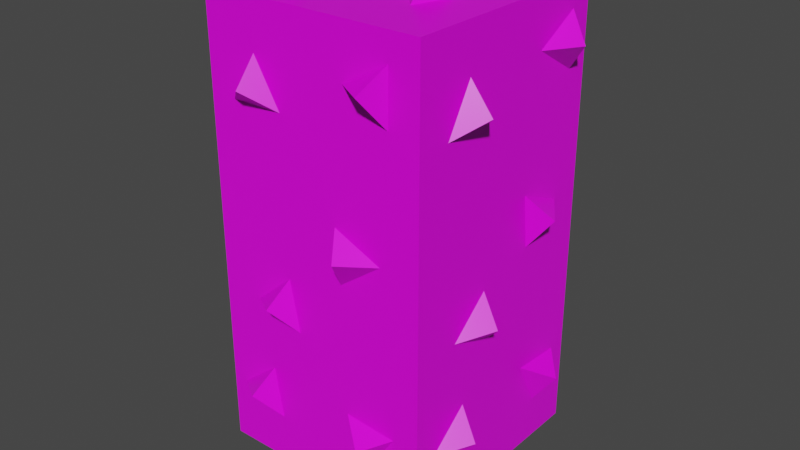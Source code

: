 # Source: RockWall.blend  (saved by Blender 3.1.7; exported with 4.5.12 LTS)
import bpy
from mathutils import Matrix  # noqa: F401  (used for matrix-valued properties, if any)

bpy.ops.wm.read_factory_settings(use_empty=True)
scene = bpy.context.scene
scene.name = 'Scene'

# ---- collections
col_collection = bpy.data.collections.new('Collection'); scene.collection.children.link(col_collection)

# ---- images (referenced by path relative to the original .blend; pixels are not part of the script)
import os
ASSET_DIR = os.environ.get("B2B_ASSET_DIR", "")  # directory of the original .blend (textures are referenced by path, not embedded)
HERE = os.path.dirname(os.path.abspath(__file__))  # packed textures are extracted next to this script under _unpacked/

def load_image(name, relpath, width, height, colorspace="sRGB"):
    """Load a texture the original file referenced (path relative to the .blend, or extracted next to this script)."""
    p = next((c for c in (os.path.join(HERE, relpath), os.path.join(ASSET_DIR, relpath)) if relpath and os.path.exists(c)), "")
    if p:
        img = bpy.data.images.load(p, check_existing=True)
        img.name = name
    else:  # same state as the original file: an image datablock whose file is absent (Cycles renders it pink)
        img = bpy.data.images.new(name, width, height)
        img.source = "FILE"
        img.filepath = "//" + (relpath or name)
    img.colorspace_settings.name = colorspace
    return img
img_siltstone_png = load_image('Siltstone.png', 'Siltstone.png', 1024, 1024, 'sRGB')

# ---- materials (node trees are filled in below, after node groups)
mat_material = bpy.data.materials.new('Material')
mat_material.alpha_threshold = 0.0
mat_material.use_transparent_shadow = False
mat_material.line_color = (0.0, 0.0, 0.0, 1.0)

# ---- material node trees
mat_material.use_nodes = True; mat_material.node_tree.nodes.clear()
_N = mat_material.node_tree.nodes; _L = mat_material.node_tree.links
n0 = _N.new('ShaderNodeOutputMaterial'); n0.name = 'Material Output'; n0.location = (300, 300)
n1 = _N.new('ShaderNodeBsdfPrincipled'); n1.name = 'Principled BSDF'; n1.location = (10, 300)
n1.distribution = 'GGX'
n1.subsurface_method = 'RANDOM_WALK_SKIN'
n1.inputs[2].default_value = 0.4
n1.inputs[3].default_value = 1.45
n1.inputs[27].default_value = (0.0, 0.0, 0.0, 1.0)
n1.inputs[28].default_value = 1.0
n2 = _N.new('ShaderNodeTexImage'); n2.name = 'Image Texture'; n2.location = (-280, 280)
n2.image = img_siltstone_png
_L.new(n1.outputs[0], n0.inputs[0])
_L.new(n2.outputs[0], n1.inputs[0])
n0.is_active_output = True

# ---- world
world_world = bpy.data.worlds.new('World'); scene.world = world_world
world_world.use_nodes = True; world_world.node_tree.nodes.clear()
_N = world_world.node_tree.nodes; _L = world_world.node_tree.links
n0 = _N.new('ShaderNodeOutputWorld'); n0.name = 'World Output'; n0.location = (300, 300)
n1 = _N.new('ShaderNodeBackground'); n1.name = 'Background'; n1.location = (10, 300)
n1.inputs[0].default_value = (0.05088, 0.05088, 0.05088, 1.0)
_L.new(n1.outputs[0], n0.inputs[0])
n0.is_active_output = True
world_world.color = (0.05088, 0.05088, 0.05088)
world_world.use_sun_shadow = False
world_world.sun_shadow_jitter_overblur = 0.0

# ---- meshes
me_cube = bpy.data.meshes.new('Cube')
me_cube.from_pydata([(3.0, 3.0, 6.0), (3.0, 3.0, 0.0), (0.0, 3.0, 0.0), (0.0, 3.0, 6.0), (0.0, 3.0, 6.0), (0.0, 3.0, 0.0), (3.0, 3.0, 0.0), (3.0, 0.0, 0.0), (0.0, 3.0, 0.0), (0.0, 0.0, 0.0), (3.0, 3.0, 6.0), (3.0, 0.0, 6.0), (0.0, 3.0, 6.0), (0.0, 0.0, 6.0), (3.0, 3.0, 6.0), (3.0, 3.0, 0.0), (3.0, 0.0, 6.0), (3.0, 0.0, 0.0), (3.0, 0.0, 6.0), (3.0, 0.0, 0.0), (0.0, 0.0, 6.0), (0.0, 0.0, 0.0), (0.0, 0.0, 6.0), (0.0, 0.0, 0.0), (0.1989, 6.706e-08, 0.8908), (0.6177, -0.2907, 1.001), (0.7418, 8.196e-08, 1.332), (0.861, 9.686e-08, 0.6427), (1.988, -5.215e-07, 5.311), (2.419, -0.2907, 5.345), (2.6, -4.992e-07, 5.649), (2.595, -4.843e-07, 4.95), (0.3584, -4.46e-07, 4.758), (0.7105, -0.2907, 5.01), (0.7084, -4.609e-07, 5.364), (1.065, -4.535e-07, 4.762), (1.901, -2.012e-07, 2.937), (2.039, -0.2907, 3.347), (1.83, -2.31e-07, 3.633), (2.472, -2.682e-07, 3.355), (1.951, 2.98e-08, 1.205), (2.331, -0.2907, 0.9978), (2.649, 1.043e-07, 1.154), (2.263, 1.118e-07, 0.5702), (0.5567, -1.043e-07, 2.255), (0.972, -0.2907, 2.377), (1.086, -1.043e-07, 2.712), (1.226, -8.196e-08, 2.027), (0.002107, 2.72, 0.9182), (-0.2886, 2.301, 1.001), (0.002107, 2.177, 1.359), (0.002107, 2.058, 0.6701), (0.002106, 0.9313, 5.339), (-0.2886, 0.4996, 5.345), (0.002106, 0.3189, 5.677), (0.002106, 0.3235, 4.977), (0.002106, 2.56, 4.786), (-0.2886, 2.208, 5.01), (0.002106, 2.21, 5.391), (0.002106, 1.853, 4.79), (0.002107, 1.018, 2.964), (-0.2886, 0.8802, 3.347), (0.002107, 1.089, 3.66), (0.002106, 0.4472, 3.382), (0.002107, 0.9679, 1.232), (-0.2886, 0.5875, 0.9978), (0.002107, 0.2703, 1.181), (0.002107, 0.6558, 0.5977), (0.002107, 2.362, 2.282), (-0.2886, 1.947, 2.377), (0.002107, 1.833, 2.739), (0.002107, 1.693, 2.054), (2.711, 3.0, 0.9182), (2.292, 3.289, 1.001), (2.168, 3.0, 1.359), (2.049, 3.0, 0.6701), (0.922, 3.0, 5.339), (0.4904, 3.289, 5.345), (0.3097, 3.0, 5.677), (0.3142, 3.0, 4.977), (2.551, 3.0, 4.786), (2.199, 3.289, 5.01), (2.201, 3.0, 5.391), (1.844, 3.0, 4.79), (1.009, 3.0, 2.964), (0.8709, 3.289, 3.347), (1.08, 3.0, 3.66), (0.438, 3.0, 3.382), (0.9587, 3.0, 1.232), (0.5783, 3.289, 0.9978), (0.261, 3.0, 1.181), (0.6466, 3.0, 0.5977), (2.353, 3.0, 2.282), (1.938, 3.289, 2.377), (1.824, 3.0, 2.739), (1.684, 3.0, 2.054), (3.0, 0.3004, 0.9183), (3.293, 0.7192, 1.001), (3.0, 0.8432, 1.359), (3.0, 0.9625, 0.6701), (3.0, 2.089, 5.339), (3.293, 2.521, 5.345), (3.0, 2.701, 5.677), (3.0, 2.697, 4.977), (3.0, 0.4599, 4.786), (3.293, 0.812, 5.01), (3.0, 0.8099, 5.391), (3.0, 1.167, 4.79), (3.0, 2.003, 2.964), (3.293, 2.14, 3.347), (3.0, 1.931, 3.66), (3.0, 2.573, 3.382), (3.0, 2.052, 1.232), (3.293, 2.433, 0.9978), (3.0, 2.75, 1.181), (3.0, 2.364, 0.5977), (3.0, 0.6582, 2.282), (3.293, 1.073, 2.377), (3.0, 1.188, 2.739), (3.0, 1.328, 2.054), (0.4368, 0.3194, 5.927), (0.7889, 0.5714, 6.283), (0.7868, 0.925, 5.927), (1.144, 0.3235, 5.927), (1.318, 2.082, 5.927), (1.402, 2.507, 6.283), (1.158, 2.763, 5.927), (1.83, 2.569, 5.927), (1.797, 1.193, 5.927), (2.218, 1.095, 6.283), (2.483, 1.33, 5.927), (2.266, 0.6644, 5.927), (2.501, 0.3194, -4.768e-07), (2.149, 0.5714, -0.3534), (2.151, 0.925, 0.0), (1.794, 0.3235, -4.768e-07), (1.62, 2.082, 0.0), (1.536, 2.507, -0.3534), (1.78, 2.763, 4.768e-07), (1.108, 2.569, 4.768e-07), (1.141, 1.193, 0.0), (0.7197, 1.095, -0.3534), (0.4555, 1.33, 0.0), (0.6716, 0.6644, 0.0)], [], [(15, 14, 16, 17), (23, 22, 3, 2), (10, 12, 13, 11), (19, 18, 20, 21), (5, 4, 0, 1), (8, 6, 7, 9), (24, 25, 26), (25, 27, 26), (27, 25, 24), (28, 29, 30), (29, 31, 30), (31, 29, 28), (32, 33, 34), (33, 35, 34), (35, 33, 32), (36, 37, 38), (37, 39, 38), (39, 37, 36), (40, 41, 42), (41, 43, 42), (43, 41, 40), (44, 45, 46), (45, 47, 46), (47, 45, 44), (48, 49, 50), (49, 51, 50), (51, 49, 48), (52, 53, 54), (53, 55, 54), (55, 53, 52), (56, 57, 58), (57, 59, 58), (59, 57, 56), (60, 61, 62), (61, 63, 62), (63, 61, 60), (64, 65, 66), (65, 67, 66), (67, 65, 64), (68, 69, 70), (69, 71, 70), (71, 69, 68), (72, 73, 74), (73, 75, 74), (75, 73, 72), (76, 77, 78), (77, 79, 78), (79, 77, 76), (80, 81, 82), (81, 83, 82), (83, 81, 80), (84, 85, 86), (85, 87, 86), (87, 85, 84), (88, 89, 90), (89, 91, 90), (91, 89, 88), (92, 93, 94), (93, 95, 94), (95, 93, 92), (96, 97, 98), (97, 99, 98), (99, 97, 96), (100, 101, 102), (101, 103, 102), (103, 101, 100), (104, 105, 106), (105, 107, 106), (107, 105, 104), (108, 109, 110), (109, 111, 110), (111, 109, 108), (112, 113, 114), (113, 115, 114), (115, 113, 112), (116, 117, 118), (117, 119, 118), (119, 117, 116), (120, 121, 122), (121, 123, 122), (123, 121, 120), (124, 125, 126), (125, 127, 126), (127, 125, 124), (128, 129, 130), (129, 131, 130), (131, 129, 128), (132, 133, 134), (133, 135, 134), (135, 133, 132), (136, 137, 138), (137, 139, 138), (139, 137, 136), (140, 141, 142), (141, 143, 142), (143, 141, 140)])
_uv = me_cube.uv_layers.new(name='UVMap')
_uv.uv.foreach_set('vector', [0.7615, 0.1918, 0.7615, 0.5716, 0.3817, 0.5716, 0.3817, 0.1918, 0.3804, 0.1918, 0.3804, 0.5716, 0.0006137, 0.5716, 0.0006137, 0.1918, 0.7615, 0.7627, 0.3817, 0.7627, 0.3817, 0.5728, 0.7615, 0.5728, 0.3804, 0.5728, 0.3804, 0.9527, 0.0006137, 0.9527, 0.0006137, 0.5728, 0.7603, 0.1905, 0.0006137, 0.1905, 0.0006137, 0.0006137, 0.7603, 0.0006138, 0.3817, 0.764, 0.7615, 0.764, 0.7615, 0.9539, 0.3817, 0.9539, 0.9822, 0.7049, 0.939, 0.7299, 0.9822, 0.7492, 0.9417, 0.9181, 0.9849, 0.9431, 0.9849, 0.8988, 0.8113, 0.7734, 0.7627, 0.7958, 0.8113, 0.8182, 0.9849, 0.9443, 0.9417, 0.9693, 0.9849, 0.9886, 0.0006137, 0.9732, 0.04382, 0.9982, 0.04382, 0.9539, 0.8285, 0.738, 0.8285, 0.7049, 0.7627, 0.7076, 0.9396, 0.9443, 0.8964, 0.9693, 0.9396, 0.9886, 0.9389, 0.4934, 0.9821, 0.5184, 0.9821, 0.4741, 0.861, 0.7734, 0.8125, 0.7958, 0.861, 0.8182, 0.9847, 0.01665, 0.9415, 0.04162, 0.9847, 0.06093, 0.08947, 0.9732, 0.1327, 0.9982, 0.1327, 0.9539, 0.8285, 0.7722, 0.8285, 0.7392, 0.7627, 0.7419, 0.9864, 0.331, 0.9432, 0.3559, 0.9864, 0.3752, 0.9542, 0.8392, 0.9974, 0.8642, 0.9974, 0.8199, 0.8629, 0.3765, 0.8144, 0.3988, 0.8629, 0.4212, 0.9871, 0.2644, 0.9439, 0.2894, 0.9871, 0.3087, 0.04504, 0.9732, 0.08825, 0.9982, 0.08825, 0.9539, 0.8626, 0.6139, 0.8141, 0.6363, 0.8626, 0.6587, 0.9255, 0.1436, 0.8808, 0.1675, 0.9255, 0.1879, 0.9269, 0.2128, 0.9704, 0.236, 0.9704, 0.1918, 0.892, 0.506, 0.892, 0.4741, 0.8267, 0.4753, 0.866, 0.1352, 0.9319, 0.1358, 0.9319, 0.1056, 0.1339, 0.9749, 0.1771, 0.9982, 0.1771, 0.9539, 0.8802, 0.4663, 0.8802, 0.4345, 0.8144, 0.4359, 0.9529, 0.8199, 0.9088, 0.8434, 0.9529, 0.8642, 0.8964, 0.9196, 0.9405, 0.9431, 0.9405, 0.8988, 0.8806, 0.252, 0.8343, 0.2744, 0.8806, 0.2967, 0.2213, 0.9539, 0.1783, 0.9771, 0.2213, 0.9982, 0.9303, 0.3765, 0.8642, 0.3771, 0.9303, 0.4066, 0.8735, 0.5407, 0.8267, 0.5641, 0.8735, 0.5855, 0.9231, 0.6477, 0.9231, 0.6139, 0.8639, 0.6147, 0.3817, 0.9759, 0.4239, 0.9994, 0.4239, 0.9551, 0.8601, 0.8194, 0.8125, 0.8402, 0.8601, 0.8642, 0.9256, 0.1918, 0.881, 0.2156, 0.9256, 0.236, 0.9267, 0.1647, 0.9703, 0.1879, 0.9703, 0.1436, 0.8798, 0.1918, 0.8333, 0.2136, 0.8798, 0.2365, 0.942, 0.3752, 0.942, 0.3426, 0.8816, 0.3428, 0.9331, 0.1125, 0.9764, 0.1358, 0.9764, 0.09151, 0.9076, 0.8194, 0.8613, 0.8412, 0.9076, 0.8642, 0.9403, 0.06093, 0.9403, 0.02805, 0.8801, 0.02843, 0.2226, 0.9749, 0.2655, 0.9982, 0.2655, 0.9539, 0.8298, 0.771, 0.893, 0.7722, 0.893, 0.7393, 0.9678, 0.7623, 0.9238, 0.7858, 0.9678, 0.8066, 0.9208, 0.5615, 0.9648, 0.585, 0.9648, 0.5407, 0.8933, 0.8976, 0.8933, 0.8654, 0.8291, 0.8664, 0.3096, 0.9539, 0.2668, 0.9771, 0.3096, 0.9982, 0.9377, 0.738, 0.9377, 0.7049, 0.8777, 0.7375, 0.8796, 0.1436, 0.833, 0.1671, 0.8796, 0.1884, 0.9196, 0.5407, 0.8747, 0.5658, 0.9196, 0.585, 0.4251, 0.9759, 0.4671, 0.9994, 0.4671, 0.9551, 0.8813, 0.6914, 0.8813, 0.6599, 0.8141, 0.6619, 0.8815, 0.4645, 0.9466, 0.4647, 0.9466, 0.4345, 0.9316, 0.3975, 0.9749, 0.4207, 0.9749, 0.3765, 0.8279, 0.8972, 0.8279, 0.8654, 0.7627, 0.8665, 0.8234, 0.9312, 0.8234, 0.8984, 0.7627, 0.899, 0.9243, 0.6805, 0.9681, 0.7037, 0.9681, 0.6594, 0.8765, 0.6932, 0.8298, 0.715, 0.8765, 0.738, 0.8291, 0.9283, 0.8951, 0.929, 0.8951, 0.8988, 0.8291, 0.9513, 0.8725, 0.9745, 0.8725, 0.9303, 0.8804, 0.3752, 0.8804, 0.3434, 0.8144, 0.345, 0.9427, 0.2967, 0.9427, 0.2644, 0.8819, 0.2646, 0.8933, 0.4949, 0.9377, 0.5184, 0.9377, 0.4741, 0.8267, 0.5382, 0.8913, 0.5395, 0.8913, 0.5072, 0.8234, 0.9324, 0.7801, 0.9557, 0.8234, 0.9767, 0.9226, 0.8066, 0.9226, 0.7734, 0.8623, 0.8058, 0.8648, 0.07404, 0.8178, 0.09745, 0.8648, 0.1188, 0.8343, 0.3286, 0.9019, 0.3297, 0.9019, 0.3, 0.3108, 0.9746, 0.3533, 0.9982, 0.3533, 0.9539, 0.8105, 0.8194, 0.7627, 0.8402, 0.8105, 0.8642, 0.866, 0.1039, 0.9315, 0.1044, 0.9315, 0.07404, 0.9243, 0.6349, 0.9681, 0.6582, 0.9681, 0.6139, 0.8789, 0.02805, 0.8322, 0.04987, 0.8789, 0.07282, 0.7627, 0.2919, 0.833, 0.2967, 0.833, 0.265, 0.833, 0.298, 0.7627, 0.3028, 0.833, 0.3297, 0.831, 0.0361, 0.831, 0.0006137, 0.7615, 0.007869, 0.8132, 0.331, 0.7627, 0.3559, 0.8132, 0.3752, 0.7627, 0.3958, 0.8132, 0.4207, 0.8132, 0.3765, 0.7615, 0.06556, 0.831, 0.07282, 0.831, 0.03733, 0.7615, 0.1836, 0.8318, 0.1884, 0.8318, 0.1566, 0.7627, 0.4413, 0.8132, 0.4663, 0.8132, 0.422, 0.8166, 0.07404, 0.7615, 0.09643, 0.8166, 0.1188, 0.8129, 0.6139, 0.7627, 0.6389, 0.8129, 0.6582, 0.8255, 0.5029, 0.8255, 0.4675, 0.7627, 0.4987, 0.8308, 0.1554, 0.8308, 0.12, 0.7615, 0.1271, 0.8255, 0.5761, 0.8255, 0.5407, 0.7627, 0.5448, 0.8255, 0.6127, 0.8255, 0.5773, 0.7627, 0.6086, 0.7627, 0.2201, 0.8321, 0.2271, 0.8321, 0.1918, 0.8255, 0.5395, 0.8255, 0.5041, 0.7627, 0.5082, 0.7627, 0.6787, 0.8129, 0.7037, 0.8129, 0.6594, 0.7627, 0.2567, 0.8321, 0.2637, 0.8321, 0.2284])
me_cube.materials.append(mat_material)
me_cube.use_remesh_preserve_volume = False
me_cube.use_remesh_preserve_attributes = False
me_cube.use_mirror_vertex_groups = False
me_cube.update()

# ---- objects
ob_cube = bpy.data.objects.new('Cube', me_cube)

# ---- transforms, parenting, visibility, modifiers, constraints
ob_cube.location = (0.0, 0.0, 0.0)
ob_cube.lock_rotations_4d = False
ob_cube.empty_display_type = 'ARROWS'
ob_cube.lineart.crease_threshold = 0.0
_vg = ob_cube.vertex_groups.new(name='Top')
_vg = ob_cube.vertex_groups.new(name='Bottom')
_vg = ob_cube.vertex_groups.new(name='Front')
_vg = ob_cube.vertex_groups.new(name='Back')
_vg = ob_cube.vertex_groups.new(name='Left')
_vg = ob_cube.vertex_groups.new(name='Right')
_vg = ob_cube.vertex_groups.new(name='MineralTop')
_vg = ob_cube.vertex_groups.new(name='MineralBottom')
_vg = ob_cube.vertex_groups.new(name='MineralFront')
_vg = ob_cube.vertex_groups.new(name='MineralBack')
_vg = ob_cube.vertex_groups.new(name='MineralLeft')
_vg = ob_cube.vertex_groups.new(name='MineralRight')

# ---- collection membership
col_collection.objects.link(ob_cube)

# ---- scene / render settings (as saved in the file)
scene.frame_start = 1; scene.frame_end = 250; scene.frame_set(62)
scene.render.engine = 'BLENDER_EEVEE_NEXT'
scene.cycles.sampling_pattern = 'TABULATED_SOBOL'
scene.cycles.use_light_tree = False
scene.view_settings.view_transform = 'Filmic'
bpy.context.view_layer.update()

# ---- added for rendering (the .blend has no active camera and no usable light): camera, sun
cam_auto = bpy.data.cameras.new('AutoCamera')
cam_auto.lens = 50.0
cam_auto.sensor_width = 36.0
cam_auto.clip_end = 1000.0
ob_auto_camera = bpy.data.objects.new('AutoCamera', cam_auto)
scene.collection.objects.link(ob_auto_camera)
ob_auto_camera.location = (9.22579, -7.76931, 9.14384)
ob_auto_camera.rotation_euler = (1.09748, -7.21219e-08, 0.694738)
scene.camera = ob_auto_camera
light_auto_sun = bpy.data.lights.new('AutoSun', 'SUN')
light_auto_sun.energy = 3.0
light_auto_sun.angle = 0.0523599
ob_auto_sun = bpy.data.objects.new('AutoSun', light_auto_sun)
scene.collection.objects.link(ob_auto_sun)
ob_auto_sun.rotation_euler = (0.872665, 0.174533, 0.523599)
bpy.context.view_layer.update()
